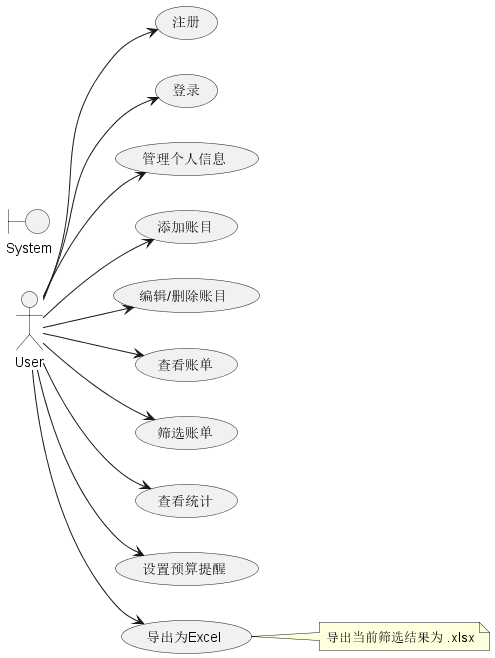

The diagram above was rendered by PlantUML. Its source (embedded in the PNG):
@startuml UML用例图
left to right direction
actor User
boundary System


User --> (注册)
User --> (登录)
User --> (管理个人信息)
User --> (添加账目)
User --> (编辑/删除账目)
User --> (查看账单)
User --> (筛选账单)
User --> (查看统计)
User --> (设置预算提醒)
User --> (导出为Excel)


note right of (导出为Excel)
导出当前筛选结果为 .xlsx
end note


@enduml